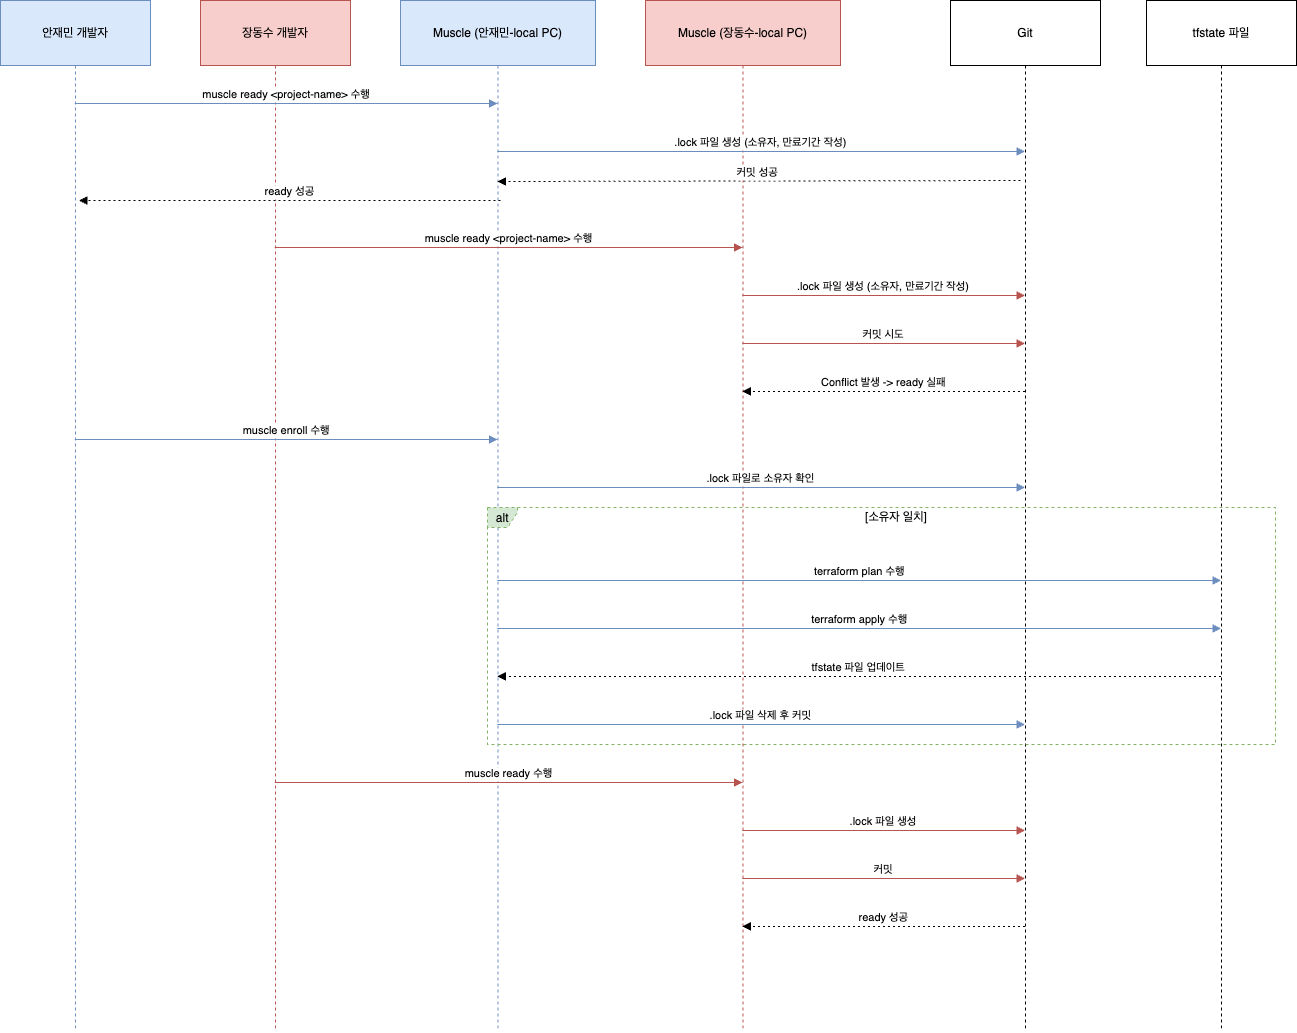

The diagram above was exported from draw.io. Its source (the exported page's mxGraphModel, read from the mxfile embedded in the PNG):
<mxGraphModel dx="1405" dy="929" grid="1" gridSize="10" guides="1" tooltips="1" connect="1" arrows="1" fold="1" page="1" pageScale="1" pageWidth="827" pageHeight="1169" math="0" shadow="0">
  <root>
    <mxCell id="0" />
    <mxCell id="1" parent="0" />
    <mxCell id="TKcXtDWh5kwO63RksHY5-1" value="안재민 개발자" style="shape=umlLifeline;perimeter=lifelinePerimeter;whiteSpace=wrap;container=1;dropTarget=0;collapsible=0;recursiveResize=0;outlineConnect=0;portConstraint=eastwest;newEdgeStyle={&quot;edgeStyle&quot;:&quot;elbowEdgeStyle&quot;,&quot;elbow&quot;:&quot;vertical&quot;,&quot;curved&quot;:0,&quot;rounded&quot;:0};size=65;fillColor=#dae8fc;strokeColor=#6c8ebf;" vertex="1" parent="1">
      <mxGeometry x="20" y="20" width="150" height="1031" as="geometry" />
    </mxCell>
    <mxCell id="TKcXtDWh5kwO63RksHY5-2" value="장동수 개발자" style="shape=umlLifeline;perimeter=lifelinePerimeter;whiteSpace=wrap;container=1;dropTarget=0;collapsible=0;recursiveResize=0;outlineConnect=0;portConstraint=eastwest;newEdgeStyle={&quot;edgeStyle&quot;:&quot;elbowEdgeStyle&quot;,&quot;elbow&quot;:&quot;vertical&quot;,&quot;curved&quot;:0,&quot;rounded&quot;:0};size=65;fillColor=#f8cecc;strokeColor=#b85450;" vertex="1" parent="1">
      <mxGeometry x="220" y="20" width="150" height="1031" as="geometry" />
    </mxCell>
    <mxCell id="TKcXtDWh5kwO63RksHY5-3" value="Muscle (안재민-local PC)" style="shape=umlLifeline;perimeter=lifelinePerimeter;whiteSpace=wrap;container=1;dropTarget=0;collapsible=0;recursiveResize=0;outlineConnect=0;portConstraint=eastwest;newEdgeStyle={&quot;edgeStyle&quot;:&quot;elbowEdgeStyle&quot;,&quot;elbow&quot;:&quot;vertical&quot;,&quot;curved&quot;:0,&quot;rounded&quot;:0};size=65;fillColor=#dae8fc;strokeColor=#6c8ebf;" vertex="1" parent="1">
      <mxGeometry x="420" y="20" width="195" height="1031" as="geometry" />
    </mxCell>
    <mxCell id="TKcXtDWh5kwO63RksHY5-4" value="Muscle (장동수-local PC)" style="shape=umlLifeline;perimeter=lifelinePerimeter;whiteSpace=wrap;container=1;dropTarget=0;collapsible=0;recursiveResize=0;outlineConnect=0;portConstraint=eastwest;newEdgeStyle={&quot;edgeStyle&quot;:&quot;elbowEdgeStyle&quot;,&quot;elbow&quot;:&quot;vertical&quot;,&quot;curved&quot;:0,&quot;rounded&quot;:0};size=65;fillColor=#f8cecc;strokeColor=#b85450;" vertex="1" parent="1">
      <mxGeometry x="665" y="20" width="195" height="1031" as="geometry" />
    </mxCell>
    <mxCell id="TKcXtDWh5kwO63RksHY5-5" value="Git" style="shape=umlLifeline;perimeter=lifelinePerimeter;whiteSpace=wrap;container=1;dropTarget=0;collapsible=0;recursiveResize=0;outlineConnect=0;portConstraint=eastwest;newEdgeStyle={&quot;edgeStyle&quot;:&quot;elbowEdgeStyle&quot;,&quot;elbow&quot;:&quot;vertical&quot;,&quot;curved&quot;:0,&quot;rounded&quot;:0};size=65;" vertex="1" parent="1">
      <mxGeometry x="970" y="20" width="150" height="1031" as="geometry" />
    </mxCell>
    <mxCell id="TKcXtDWh5kwO63RksHY5-6" value="tfstate 파일" style="shape=umlLifeline;perimeter=lifelinePerimeter;whiteSpace=wrap;container=1;dropTarget=0;collapsible=0;recursiveResize=0;outlineConnect=0;portConstraint=eastwest;newEdgeStyle={&quot;edgeStyle&quot;:&quot;elbowEdgeStyle&quot;,&quot;elbow&quot;:&quot;vertical&quot;,&quot;curved&quot;:0,&quot;rounded&quot;:0};size=65;" vertex="1" parent="1">
      <mxGeometry x="1166" y="20" width="150" height="1031" as="geometry" />
    </mxCell>
    <mxCell id="TKcXtDWh5kwO63RksHY5-7" value="alt" style="shape=umlFrame;dashed=1;pointerEvents=0;dropTarget=0;strokeColor=#82b366;height=20;width=30;fillColor=#d5e8d4;" vertex="1" parent="1">
      <mxGeometry x="507" y="527" width="788" height="237" as="geometry" />
    </mxCell>
    <mxCell id="TKcXtDWh5kwO63RksHY5-8" value="[소유자 일치]" style="text;strokeColor=none;fillColor=none;align=center;verticalAlign=middle;whiteSpace=wrap;" vertex="1" parent="TKcXtDWh5kwO63RksHY5-7">
      <mxGeometry x="30" width="758" height="20" as="geometry" />
    </mxCell>
    <mxCell id="TKcXtDWh5kwO63RksHY5-9" value="muscle ready &lt;project-name&gt; 수행" style="verticalAlign=bottom;edgeStyle=elbowEdgeStyle;elbow=vertical;curved=0;rounded=0;endArrow=block;fillColor=#dae8fc;strokeColor=#6c8ebf;" edge="1" parent="1" source="TKcXtDWh5kwO63RksHY5-1" target="TKcXtDWh5kwO63RksHY5-3">
      <mxGeometry relative="1" as="geometry">
        <Array as="points">
          <mxPoint x="315" y="123" />
        </Array>
      </mxGeometry>
    </mxCell>
    <mxCell id="TKcXtDWh5kwO63RksHY5-10" value=".lock 파일 생성 (소유자, 만료기간 작성)" style="verticalAlign=bottom;edgeStyle=elbowEdgeStyle;elbow=vertical;curved=0;rounded=0;endArrow=block;fillColor=#dae8fc;strokeColor=#6c8ebf;" edge="1" parent="1" source="TKcXtDWh5kwO63RksHY5-3" target="TKcXtDWh5kwO63RksHY5-5">
      <mxGeometry relative="1" as="geometry">
        <Array as="points">
          <mxPoint x="809" y="171" />
        </Array>
      </mxGeometry>
    </mxCell>
    <mxCell id="TKcXtDWh5kwO63RksHY5-11" value="커밋 성공 " style="verticalAlign=bottom;edgeStyle=elbowEdgeStyle;elbow=vertical;curved=0;rounded=0;dashed=1;dashPattern=2 3;endArrow=block;" edge="1" parent="1">
      <mxGeometry relative="1" as="geometry">
        <Array as="points">
          <mxPoint x="812" y="201" />
        </Array>
        <mxPoint x="1040" y="200" as="sourcePoint" />
        <mxPoint x="516.9473684210525" y="201" as="targetPoint" />
      </mxGeometry>
    </mxCell>
    <mxCell id="TKcXtDWh5kwO63RksHY5-12" value="muscle ready &lt;project-name&gt; 수행" style="verticalAlign=bottom;edgeStyle=elbowEdgeStyle;elbow=vertical;curved=0;rounded=0;endArrow=block;fillColor=#f8cecc;strokeColor=#b85450;" edge="1" parent="1" source="TKcXtDWh5kwO63RksHY5-2" target="TKcXtDWh5kwO63RksHY5-4">
      <mxGeometry relative="1" as="geometry">
        <Array as="points">
          <mxPoint x="537" y="267" />
        </Array>
      </mxGeometry>
    </mxCell>
    <mxCell id="TKcXtDWh5kwO63RksHY5-13" value=".lock 파일 생성 (소유자, 만료기간 작성)" style="verticalAlign=bottom;edgeStyle=elbowEdgeStyle;elbow=vertical;curved=0;rounded=0;endArrow=block;fillColor=#f8cecc;strokeColor=#b85450;" edge="1" parent="1" source="TKcXtDWh5kwO63RksHY5-4" target="TKcXtDWh5kwO63RksHY5-5">
      <mxGeometry relative="1" as="geometry">
        <Array as="points">
          <mxPoint x="932" y="315" />
        </Array>
      </mxGeometry>
    </mxCell>
    <mxCell id="TKcXtDWh5kwO63RksHY5-14" value="커밋 시도" style="verticalAlign=bottom;edgeStyle=elbowEdgeStyle;elbow=vertical;curved=0;rounded=0;endArrow=block;fillColor=#f8cecc;strokeColor=#b85450;" edge="1" parent="1" source="TKcXtDWh5kwO63RksHY5-4" target="TKcXtDWh5kwO63RksHY5-5">
      <mxGeometry relative="1" as="geometry">
        <Array as="points">
          <mxPoint x="932" y="363" />
        </Array>
      </mxGeometry>
    </mxCell>
    <mxCell id="TKcXtDWh5kwO63RksHY5-15" value="Conflict 발생 -&gt; ready 실패" style="verticalAlign=bottom;edgeStyle=elbowEdgeStyle;elbow=vertical;curved=0;rounded=0;dashed=1;dashPattern=2 3;endArrow=block;" edge="1" parent="1" source="TKcXtDWh5kwO63RksHY5-5" target="TKcXtDWh5kwO63RksHY5-4">
      <mxGeometry relative="1" as="geometry">
        <Array as="points">
          <mxPoint x="935" y="411" />
        </Array>
      </mxGeometry>
    </mxCell>
    <mxCell id="TKcXtDWh5kwO63RksHY5-16" value="muscle enroll 수행" style="verticalAlign=bottom;edgeStyle=elbowEdgeStyle;elbow=vertical;curved=0;rounded=0;endArrow=block;fillColor=#dae8fc;strokeColor=#6c8ebf;" edge="1" parent="1" source="TKcXtDWh5kwO63RksHY5-1" target="TKcXtDWh5kwO63RksHY5-3">
      <mxGeometry relative="1" as="geometry">
        <Array as="points">
          <mxPoint x="315" y="459" />
        </Array>
      </mxGeometry>
    </mxCell>
    <mxCell id="TKcXtDWh5kwO63RksHY5-17" value=".lock 파일로 소유자 확인" style="verticalAlign=bottom;edgeStyle=elbowEdgeStyle;elbow=vertical;curved=0;rounded=0;endArrow=block;fillColor=#dae8fc;strokeColor=#6c8ebf;" edge="1" parent="1" source="TKcXtDWh5kwO63RksHY5-3" target="TKcXtDWh5kwO63RksHY5-5">
      <mxGeometry relative="1" as="geometry">
        <Array as="points">
          <mxPoint x="809" y="507" />
        </Array>
      </mxGeometry>
    </mxCell>
    <mxCell id="TKcXtDWh5kwO63RksHY5-18" value="terraform plan 수행" style="verticalAlign=bottom;edgeStyle=elbowEdgeStyle;elbow=vertical;curved=0;rounded=0;endArrow=block;fillColor=#dae8fc;strokeColor=#6c8ebf;" edge="1" parent="1" source="TKcXtDWh5kwO63RksHY5-3" target="TKcXtDWh5kwO63RksHY5-6">
      <mxGeometry relative="1" as="geometry">
        <Array as="points">
          <mxPoint x="909" y="600" />
        </Array>
      </mxGeometry>
    </mxCell>
    <mxCell id="TKcXtDWh5kwO63RksHY5-19" value="terraform apply 수행" style="verticalAlign=bottom;edgeStyle=elbowEdgeStyle;elbow=vertical;curved=0;rounded=0;endArrow=block;fillColor=#dae8fc;strokeColor=#6c8ebf;" edge="1" parent="1" source="TKcXtDWh5kwO63RksHY5-3" target="TKcXtDWh5kwO63RksHY5-6">
      <mxGeometry relative="1" as="geometry">
        <Array as="points">
          <mxPoint x="909" y="648" />
        </Array>
      </mxGeometry>
    </mxCell>
    <mxCell id="TKcXtDWh5kwO63RksHY5-20" value="tfstate 파일 업데이트" style="verticalAlign=bottom;edgeStyle=elbowEdgeStyle;elbow=vertical;curved=0;rounded=0;dashed=1;dashPattern=2 3;endArrow=block;" edge="1" parent="1" source="TKcXtDWh5kwO63RksHY5-6" target="TKcXtDWh5kwO63RksHY5-3">
      <mxGeometry relative="1" as="geometry">
        <Array as="points">
          <mxPoint x="912" y="696" />
        </Array>
      </mxGeometry>
    </mxCell>
    <mxCell id="TKcXtDWh5kwO63RksHY5-21" value=".lock 파일 삭제 후 커밋" style="verticalAlign=bottom;edgeStyle=elbowEdgeStyle;elbow=vertical;curved=0;rounded=0;endArrow=block;fillColor=#dae8fc;strokeColor=#6c8ebf;" edge="1" parent="1" source="TKcXtDWh5kwO63RksHY5-3" target="TKcXtDWh5kwO63RksHY5-5">
      <mxGeometry relative="1" as="geometry">
        <Array as="points">
          <mxPoint x="809" y="744" />
        </Array>
      </mxGeometry>
    </mxCell>
    <mxCell id="TKcXtDWh5kwO63RksHY5-22" value="muscle ready 수행" style="verticalAlign=bottom;edgeStyle=elbowEdgeStyle;elbow=vertical;curved=0;rounded=0;endArrow=block;fillColor=#f8cecc;strokeColor=#b85450;" edge="1" parent="1" source="TKcXtDWh5kwO63RksHY5-2" target="TKcXtDWh5kwO63RksHY5-4">
      <mxGeometry relative="1" as="geometry">
        <Array as="points">
          <mxPoint x="537" y="802" />
        </Array>
      </mxGeometry>
    </mxCell>
    <mxCell id="TKcXtDWh5kwO63RksHY5-23" value=".lock 파일 생성" style="verticalAlign=bottom;edgeStyle=elbowEdgeStyle;elbow=vertical;curved=0;rounded=0;endArrow=block;fillColor=#f8cecc;strokeColor=#b85450;" edge="1" parent="1" source="TKcXtDWh5kwO63RksHY5-4" target="TKcXtDWh5kwO63RksHY5-5">
      <mxGeometry relative="1" as="geometry">
        <Array as="points">
          <mxPoint x="932" y="850" />
        </Array>
      </mxGeometry>
    </mxCell>
    <mxCell id="TKcXtDWh5kwO63RksHY5-24" value="커밋" style="verticalAlign=bottom;edgeStyle=elbowEdgeStyle;elbow=vertical;curved=0;rounded=0;endArrow=block;fillColor=#f8cecc;strokeColor=#b85450;" edge="1" parent="1" source="TKcXtDWh5kwO63RksHY5-4" target="TKcXtDWh5kwO63RksHY5-5">
      <mxGeometry relative="1" as="geometry">
        <Array as="points">
          <mxPoint x="932" y="898" />
        </Array>
      </mxGeometry>
    </mxCell>
    <mxCell id="TKcXtDWh5kwO63RksHY5-25" value="ready 성공" style="verticalAlign=bottom;edgeStyle=elbowEdgeStyle;elbow=vertical;curved=0;rounded=0;dashed=1;dashPattern=2 3;endArrow=block;" edge="1" parent="1" source="TKcXtDWh5kwO63RksHY5-5" target="TKcXtDWh5kwO63RksHY5-4">
      <mxGeometry relative="1" as="geometry">
        <Array as="points">
          <mxPoint x="935" y="946" />
        </Array>
      </mxGeometry>
    </mxCell>
    <mxCell id="TKcXtDWh5kwO63RksHY5-26" value="ready 성공" style="verticalAlign=bottom;edgeStyle=elbowEdgeStyle;elbow=vertical;curved=0;rounded=0;dashed=1;dashPattern=2 3;endArrow=block;" edge="1" parent="1">
      <mxGeometry relative="1" as="geometry">
        <Array as="points">
          <mxPoint x="393.5" y="220" />
        </Array>
        <mxPoint x="520" y="220" as="sourcePoint" />
        <mxPoint x="98.44736842105249" y="220" as="targetPoint" />
      </mxGeometry>
    </mxCell>
  </root>
</mxGraphModel>